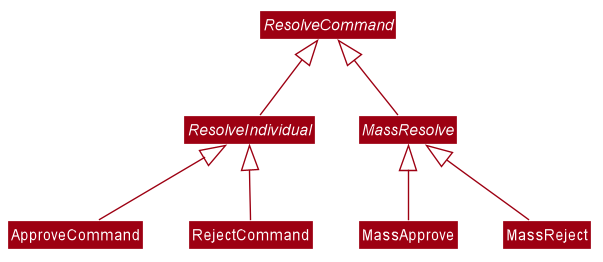

The diagram above was rendered by PlantUML. Its source (embedded in the PNG):
@startuml








skinparam BackgroundColor #FFFFFFF

skinparam Shadowing false

skinparam Class {
    FontColor #FFFFFF
    BorderThickness 1
    BorderColor #FFFFFF
    StereotypeFontColor #FFFFFF
    FontName Arial
}

skinparam Actor {
    BorderColor #000000
    Color #000000
    FontName Arial
}

skinparam Sequence {
    MessageAlign center
    BoxFontSize 15
    BoxPadding 0
    BoxFontColor #FFFFFF
    FontName Arial
}

skinparam Participant {
    FontColor #FFFFFFF
    Padding 20
}

skinparam MinClassWidth 50
skinparam ParticipantPadding 10
skinparam Shadowing false
skinparam DefaultTextAlignment center
skinparam packageStyle Rectangle

hide footbox
hide members
hide circle
skinparam arrowThickness 1.1
skinparam arrowColor #9D0012
skinparam classBackgroundColor #9D0012

abstract class ResolveCommand
abstract class ResolveIndividual
abstract class MassResolve 
class ApproveCommand
class MassApprove
class RejectCommand
class MassReject

ResolveCommand <|-- ResolveIndividual
ResolveCommand <|-- MassResolve 
ResolveIndividual <|-- ApproveCommand
MassResolve  <|-- MassApprove
ResolveIndividual <|-- RejectCommand
MassResolve  <|== MassReject
@enduml